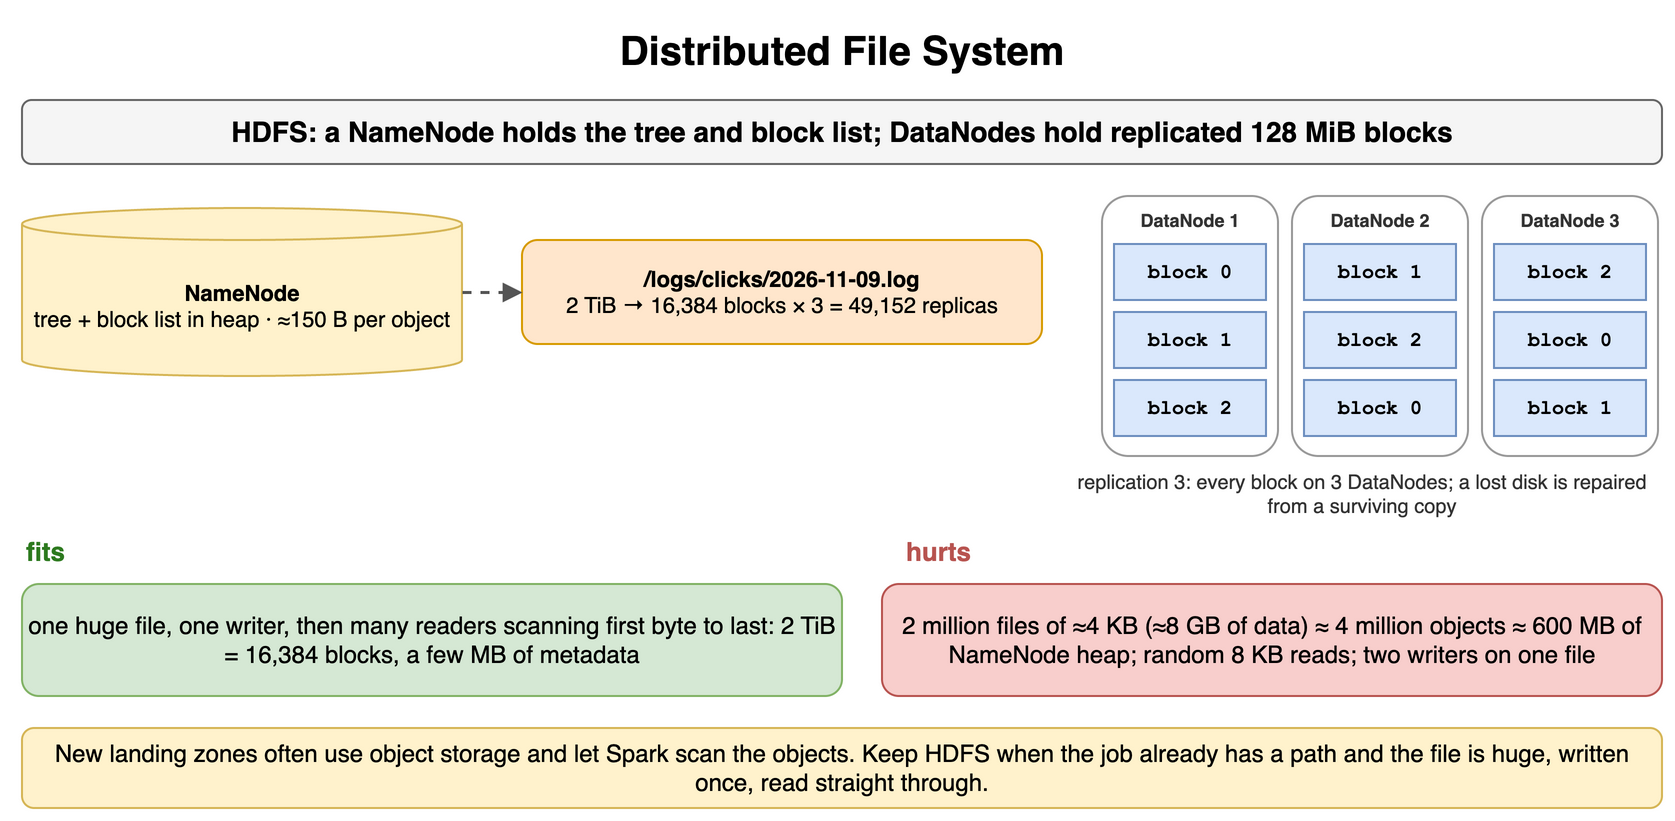

The diagram above was exported from draw.io. Its source (the exported page's mxGraphModel, read from the mxfile embedded in the PNG):
<mxGraphModel dx="900" dy="418" grid="1" gridSize="10" guides="1" tooltips="1" connect="1" arrows="1" fold="1" page="1" pageScale="1" pageWidth="900" pageHeight="418" math="0" shadow="0">
  <root>
    <mxCell id="0" />
    <mxCell id="1" parent="0" />
    <mxCell id="c1" value="Distributed File System" style="text;html=1;align=center;verticalAlign=middle;whiteSpace=wrap;fontSize=20;fontStyle=1;" vertex="1" parent="1">
      <mxGeometry x="40" y="10" width="820" height="30" as="geometry" />
    </mxCell>
    <mxCell id="c2" value="HDFS: a NameNode holds the tree and block list; DataNodes hold replicated 128 MiB blocks" style="rounded=1;whiteSpace=wrap;html=1;fillColor=#f5f5f5;strokeColor=#666666;fontStyle=1;fontSize=14;" vertex="1" parent="1">
      <mxGeometry x="40" y="50" width="820" height="32" as="geometry" />
    </mxCell>
    <mxCell id="c3" value="NameNode&lt;br&gt;&lt;span style='font-weight:normal'&gt;tree + block list in heap · ≈150 B per object&lt;/span&gt;" style="shape=cylinder3;whiteSpace=wrap;html=1;boundedLbl=1;backgroundOutline=1;size=8;fillColor=#fff2cc;strokeColor=#d6b656;fontStyle=1;fontSize=11;" vertex="1" parent="1">
      <mxGeometry x="40" y="104" width="220" height="84" as="geometry" />
    </mxCell>
    <mxCell id="c4" value="/logs/clicks/2026-11-09.log&lt;br&gt;&lt;span style='font-weight:normal'&gt;2 TiB → 16,384 blocks × 3 = 49,152 replicas&lt;/span&gt;" style="rounded=1;whiteSpace=wrap;html=1;fillColor=#ffe6cc;strokeColor=#d79b00;fontSize=11;align=center;fontStyle=1;" vertex="1" parent="1">
      <mxGeometry x="290" y="120" width="260" height="52" as="geometry" />
    </mxCell>
    <mxCell id="c5" value="" style="endArrow=block;endSize=6;html=1;strokeWidth=1.5;strokeColor=#555555;fontSize=11;labelBackgroundColor=#ffffff;dashed=1;" edge="1" parent="1" source="c3" target="c4">
      <mxGeometry relative="1" as="geometry" />
    </mxCell>
    <mxCell id="c6" value="" style="rounded=1;whiteSpace=wrap;html=1;fillColor=#ffffff;strokeColor=#999999;fontSize=12;align=center;fontStyle=1;" vertex="1" parent="1">
      <mxGeometry x="580" y="98" width="88" height="130" as="geometry" />
    </mxCell>
    <mxCell id="c7" value="DataNode 1" style="text;html=1;whiteSpace=wrap;fontSize=11;align=center;verticalAlign=middle;fontSize=9;fontColor=#333333;fontStyle=1;" vertex="1" parent="1">
      <mxGeometry x="580" y="102" width="88" height="16" as="geometry" />
    </mxCell>
    <mxCell id="c8" value="block 0" style="rounded=0;whiteSpace=wrap;html=1;fontFamily=Courier New;fontStyle=1;fontSize=13;fillColor=#dae8fc;strokeColor=#6c8ebf;fontSize=10;" vertex="1" parent="1">
      <mxGeometry x="586" y="122" width="76" height="28" as="geometry" />
    </mxCell>
    <mxCell id="c9" value="block 1" style="rounded=0;whiteSpace=wrap;html=1;fontFamily=Courier New;fontStyle=1;fontSize=13;fillColor=#dae8fc;strokeColor=#6c8ebf;fontSize=10;" vertex="1" parent="1">
      <mxGeometry x="586" y="156" width="76" height="28" as="geometry" />
    </mxCell>
    <mxCell id="c10" value="block 2" style="rounded=0;whiteSpace=wrap;html=1;fontFamily=Courier New;fontStyle=1;fontSize=13;fillColor=#dae8fc;strokeColor=#6c8ebf;fontSize=10;" vertex="1" parent="1">
      <mxGeometry x="586" y="190" width="76" height="28" as="geometry" />
    </mxCell>
    <mxCell id="c11" value="" style="rounded=1;whiteSpace=wrap;html=1;fillColor=#ffffff;strokeColor=#999999;fontSize=12;align=center;fontStyle=1;" vertex="1" parent="1">
      <mxGeometry x="675" y="98" width="88" height="130" as="geometry" />
    </mxCell>
    <mxCell id="c12" value="DataNode 2" style="text;html=1;whiteSpace=wrap;fontSize=11;align=center;verticalAlign=middle;fontSize=9;fontColor=#333333;fontStyle=1;" vertex="1" parent="1">
      <mxGeometry x="675" y="102" width="88" height="16" as="geometry" />
    </mxCell>
    <mxCell id="c13" value="block 1" style="rounded=0;whiteSpace=wrap;html=1;fontFamily=Courier New;fontStyle=1;fontSize=13;fillColor=#dae8fc;strokeColor=#6c8ebf;fontSize=10;" vertex="1" parent="1">
      <mxGeometry x="681" y="122" width="76" height="28" as="geometry" />
    </mxCell>
    <mxCell id="c14" value="block 2" style="rounded=0;whiteSpace=wrap;html=1;fontFamily=Courier New;fontStyle=1;fontSize=13;fillColor=#dae8fc;strokeColor=#6c8ebf;fontSize=10;" vertex="1" parent="1">
      <mxGeometry x="681" y="156" width="76" height="28" as="geometry" />
    </mxCell>
    <mxCell id="c15" value="block 0" style="rounded=0;whiteSpace=wrap;html=1;fontFamily=Courier New;fontStyle=1;fontSize=13;fillColor=#dae8fc;strokeColor=#6c8ebf;fontSize=10;" vertex="1" parent="1">
      <mxGeometry x="681" y="190" width="76" height="28" as="geometry" />
    </mxCell>
    <mxCell id="c16" value="" style="rounded=1;whiteSpace=wrap;html=1;fillColor=#ffffff;strokeColor=#999999;fontSize=12;align=center;fontStyle=1;" vertex="1" parent="1">
      <mxGeometry x="770" y="98" width="88" height="130" as="geometry" />
    </mxCell>
    <mxCell id="c17" value="DataNode 3" style="text;html=1;whiteSpace=wrap;fontSize=11;align=center;verticalAlign=middle;fontSize=9;fontColor=#333333;fontStyle=1;" vertex="1" parent="1">
      <mxGeometry x="770" y="102" width="88" height="16" as="geometry" />
    </mxCell>
    <mxCell id="c18" value="block 2" style="rounded=0;whiteSpace=wrap;html=1;fontFamily=Courier New;fontStyle=1;fontSize=13;fillColor=#dae8fc;strokeColor=#6c8ebf;fontSize=10;" vertex="1" parent="1">
      <mxGeometry x="776" y="122" width="76" height="28" as="geometry" />
    </mxCell>
    <mxCell id="c19" value="block 0" style="rounded=0;whiteSpace=wrap;html=1;fontFamily=Courier New;fontStyle=1;fontSize=13;fillColor=#dae8fc;strokeColor=#6c8ebf;fontSize=10;" vertex="1" parent="1">
      <mxGeometry x="776" y="156" width="76" height="28" as="geometry" />
    </mxCell>
    <mxCell id="c20" value="block 1" style="rounded=0;whiteSpace=wrap;html=1;fontFamily=Courier New;fontStyle=1;fontSize=13;fillColor=#dae8fc;strokeColor=#6c8ebf;fontSize=10;" vertex="1" parent="1">
      <mxGeometry x="776" y="190" width="76" height="28" as="geometry" />
    </mxCell>
    <mxCell id="c21" value="replication 3: every block on 3 DataNodes; a lost disk is repaired from a surviving copy" style="text;html=1;whiteSpace=wrap;fontSize=11;align=center;verticalAlign=middle;fontSize=10;fontColor=#333333;" vertex="1" parent="1">
      <mxGeometry x="560" y="232" width="300" height="30" as="geometry" />
    </mxCell>
    <mxCell id="c22" value="fits" style="text;html=1;whiteSpace=wrap;fontSize=11;align=left;verticalAlign=middle;fontSize=13;fontColor=#2d7a1f;fontStyle=1;" vertex="1" parent="1">
      <mxGeometry x="40" y="266" width="400" height="20" as="geometry" />
    </mxCell>
    <mxCell id="c23" value="hurts" style="text;html=1;whiteSpace=wrap;fontSize=11;align=left;verticalAlign=middle;fontSize=13;fontColor=#b85450;fontStyle=1;" vertex="1" parent="1">
      <mxGeometry x="480" y="266" width="380" height="20" as="geometry" />
    </mxCell>
    <mxCell id="c24" value="one huge file, one writer, then many readers scanning first byte to last: 2 TiB = 16,384 blocks, a few MB of metadata" style="rounded=1;whiteSpace=wrap;html=1;fillColor=#d5e8d4;strokeColor=#82b366;fontSize=12;align=center;" vertex="1" parent="1">
      <mxGeometry x="40" y="292" width="410" height="56" as="geometry" />
    </mxCell>
    <mxCell id="c25" value="2 million files of ≈4 KB (≈8 GB of data) ≈ 4 million objects ≈ 600 MB of NameNode heap; random 8 KB reads; two writers on one file" style="rounded=1;whiteSpace=wrap;html=1;fillColor=#f8cecc;strokeColor=#b85450;fontSize=12;align=center;" vertex="1" parent="1">
      <mxGeometry x="470" y="292" width="390" height="56" as="geometry" />
    </mxCell>
    <mxCell id="c26" value="New landing zones often use object storage and let Spark scan the objects. Keep HDFS when the job already has a path and the file is huge, written once, read straight through." style="rounded=1;whiteSpace=wrap;html=1;fillColor=#fff2cc;strokeColor=#d6b656;fontSize=12;align=center;" vertex="1" parent="1">
      <mxGeometry x="40" y="364" width="820" height="40" as="geometry" />
    </mxCell>
  </root>
</mxGraphModel>